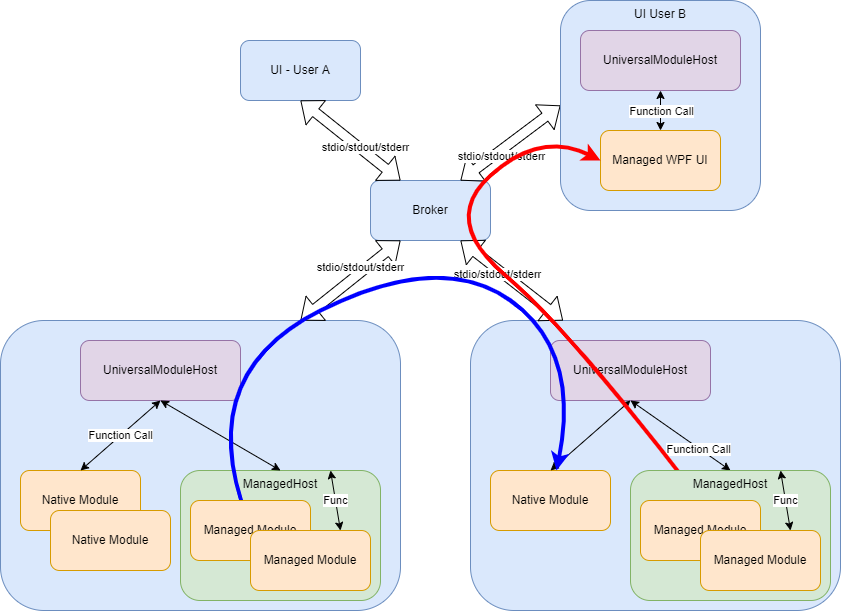

The diagram above was exported from draw.io. Its source (the exported page's mxGraphModel, read from the mxfile embedded in the PNG):
<mxGraphModel dx="1209" dy="741" grid="1" gridSize="10" guides="1" tooltips="1" connect="1" arrows="1" fold="1" page="1" pageScale="1" pageWidth="1169" pageHeight="827" math="0" shadow="0">
  <root>
    <mxCell id="0" />
    <mxCell id="1" parent="0" />
    <mxCell id="DvDaokrkIHQ38rwxrvQq-2" value="" style="rounded=1;whiteSpace=wrap;html=1;align=center;verticalAlign=middle;fillColor=#dae8fc;strokeColor=#6c8ebf;" parent="1" vertex="1">
      <mxGeometry x="40" y="400" width="400" height="290" as="geometry" />
    </mxCell>
    <mxCell id="EulqxYAlQJn2SL0vndP2-1" value="ManagedHost" style="rounded=1;whiteSpace=wrap;html=1;fillColor=#d5e8d4;strokeColor=#82b366;align=center;verticalAlign=top;" vertex="1" parent="1">
      <mxGeometry x="220" y="550" width="200" height="130" as="geometry" />
    </mxCell>
    <mxCell id="DvDaokrkIHQ38rwxrvQq-1" value="Broker" style="rounded=1;whiteSpace=wrap;html=1;fillColor=#dae8fc;strokeColor=#6c8ebf;" parent="1" vertex="1">
      <mxGeometry x="410" y="260" width="120" height="60" as="geometry" />
    </mxCell>
    <mxCell id="DvDaokrkIHQ38rwxrvQq-3" value="UniversalModuleHost" style="rounded=1;whiteSpace=wrap;html=1;fillColor=#e1d5e7;strokeColor=#9673a6;" parent="1" vertex="1">
      <mxGeometry x="120" y="420" width="160" height="60" as="geometry" />
    </mxCell>
    <mxCell id="DvDaokrkIHQ38rwxrvQq-4" value="Native Module" style="rounded=1;whiteSpace=wrap;html=1;fillColor=#ffe6cc;strokeColor=#d79b00;" parent="1" vertex="1">
      <mxGeometry x="60" y="550" width="120" height="60" as="geometry" />
    </mxCell>
    <mxCell id="DvDaokrkIHQ38rwxrvQq-6" value="Function Call" style="endArrow=classic;startArrow=classic;html=1;rounded=0;entryX=0.5;entryY=1;entryDx=0;entryDy=0;exitX=0.5;exitY=0;exitDx=0;exitDy=0;" parent="1" source="DvDaokrkIHQ38rwxrvQq-4" target="DvDaokrkIHQ38rwxrvQq-3" edge="1">
      <mxGeometry width="50" height="50" relative="1" as="geometry">
        <mxPoint x="130" y="550" as="sourcePoint" />
        <mxPoint x="180" y="500" as="targetPoint" />
      </mxGeometry>
    </mxCell>
    <mxCell id="DvDaokrkIHQ38rwxrvQq-7" value="" style="endArrow=classic;startArrow=classic;html=1;rounded=0;entryX=0.5;entryY=1;entryDx=0;entryDy=0;exitX=0.5;exitY=0;exitDx=0;exitDy=0;" parent="1" source="EulqxYAlQJn2SL0vndP2-1" target="DvDaokrkIHQ38rwxrvQq-3" edge="1">
      <mxGeometry width="50" height="50" relative="1" as="geometry">
        <mxPoint x="410" y="530" as="sourcePoint" />
        <mxPoint x="460" y="480" as="targetPoint" />
      </mxGeometry>
    </mxCell>
    <mxCell id="DvDaokrkIHQ38rwxrvQq-8" value="" style="shape=flexArrow;endArrow=classic;startArrow=classic;html=1;rounded=0;entryX=0.25;entryY=1;entryDx=0;entryDy=0;exitX=0.75;exitY=0;exitDx=0;exitDy=0;" parent="1" source="DvDaokrkIHQ38rwxrvQq-2" target="DvDaokrkIHQ38rwxrvQq-1" edge="1">
      <mxGeometry width="100" height="100" relative="1" as="geometry">
        <mxPoint x="370" y="540" as="sourcePoint" />
        <mxPoint x="470" y="440" as="targetPoint" />
      </mxGeometry>
    </mxCell>
    <mxCell id="DvDaokrkIHQ38rwxrvQq-9" value="stdio/stdout/stderr" style="edgeLabel;html=1;align=center;verticalAlign=middle;resizable=0;points=[];" parent="DvDaokrkIHQ38rwxrvQq-8" vertex="1" connectable="0">
      <mxGeometry x="0.2523" y="4" relative="1" as="geometry">
        <mxPoint as="offset" />
      </mxGeometry>
    </mxCell>
    <mxCell id="DvDaokrkIHQ38rwxrvQq-11" value="UI - User A" style="rounded=1;whiteSpace=wrap;html=1;fillColor=#dae8fc;strokeColor=#6c8ebf;" parent="1" vertex="1">
      <mxGeometry x="280" y="120" width="120" height="60" as="geometry" />
    </mxCell>
    <mxCell id="DvDaokrkIHQ38rwxrvQq-13" value="" style="shape=flexArrow;endArrow=classic;startArrow=classic;html=1;rounded=0;entryX=0.25;entryY=0;entryDx=0;entryDy=0;exitX=0.5;exitY=1;exitDx=0;exitDy=0;" parent="1" source="DvDaokrkIHQ38rwxrvQq-11" target="DvDaokrkIHQ38rwxrvQq-1" edge="1">
      <mxGeometry width="100" height="100" relative="1" as="geometry">
        <mxPoint x="130" y="410" as="sourcePoint" />
        <mxPoint x="320" y="360" as="targetPoint" />
      </mxGeometry>
    </mxCell>
    <mxCell id="DvDaokrkIHQ38rwxrvQq-14" value="stdio/stdout/stderr" style="edgeLabel;html=1;align=center;verticalAlign=middle;resizable=0;points=[];" parent="DvDaokrkIHQ38rwxrvQq-13" vertex="1" connectable="0">
      <mxGeometry x="0.2523" y="4" relative="1" as="geometry">
        <mxPoint as="offset" />
      </mxGeometry>
    </mxCell>
    <mxCell id="DvDaokrkIHQ38rwxrvQq-15" value="" style="shape=flexArrow;endArrow=classic;startArrow=classic;html=1;rounded=0;entryX=0.75;entryY=0;entryDx=0;entryDy=0;exitX=0;exitY=0.5;exitDx=0;exitDy=0;" parent="1" source="EulqxYAlQJn2SL0vndP2-5" target="DvDaokrkIHQ38rwxrvQq-1" edge="1">
      <mxGeometry width="100" height="100" relative="1" as="geometry">
        <mxPoint x="260" y="230" as="sourcePoint" />
        <mxPoint x="380" y="300" as="targetPoint" />
      </mxGeometry>
    </mxCell>
    <mxCell id="DvDaokrkIHQ38rwxrvQq-16" value="stdio/stdout/stderr" style="edgeLabel;html=1;align=center;verticalAlign=middle;resizable=0;points=[];" parent="DvDaokrkIHQ38rwxrvQq-15" vertex="1" connectable="0">
      <mxGeometry x="0.2523" y="4" relative="1" as="geometry">
        <mxPoint as="offset" />
      </mxGeometry>
    </mxCell>
    <mxCell id="DvDaokrkIHQ38rwxrvQq-17" value="" style="rounded=1;whiteSpace=wrap;html=1;align=center;verticalAlign=middle;fillColor=#dae8fc;strokeColor=#6c8ebf;" parent="1" vertex="1">
      <mxGeometry x="510" y="400" width="370" height="290" as="geometry" />
    </mxCell>
    <mxCell id="DvDaokrkIHQ38rwxrvQq-18" value="UniversalModuleHost" style="rounded=1;whiteSpace=wrap;html=1;fillColor=#e1d5e7;strokeColor=#9673a6;" parent="1" vertex="1">
      <mxGeometry x="590" y="420" width="160" height="60" as="geometry" />
    </mxCell>
    <mxCell id="DvDaokrkIHQ38rwxrvQq-19" value="Native Module" style="rounded=1;whiteSpace=wrap;html=1;fillColor=#ffe6cc;strokeColor=#d79b00;" parent="1" vertex="1">
      <mxGeometry x="530" y="550" width="120" height="60" as="geometry" />
    </mxCell>
    <mxCell id="DvDaokrkIHQ38rwxrvQq-21" value="" style="endArrow=classic;startArrow=classic;html=1;rounded=0;entryX=0.5;entryY=1;entryDx=0;entryDy=0;exitX=0.5;exitY=0;exitDx=0;exitDy=0;" parent="1" source="DvDaokrkIHQ38rwxrvQq-19" target="DvDaokrkIHQ38rwxrvQq-18" edge="1">
      <mxGeometry width="50" height="50" relative="1" as="geometry">
        <mxPoint x="600" y="550" as="sourcePoint" />
        <mxPoint x="650" y="500" as="targetPoint" />
      </mxGeometry>
    </mxCell>
    <mxCell id="DvDaokrkIHQ38rwxrvQq-22" value="" style="endArrow=classic;startArrow=classic;html=1;rounded=0;entryX=0.5;entryY=1;entryDx=0;entryDy=0;exitX=0.5;exitY=0;exitDx=0;exitDy=0;" parent="1" source="EulqxYAlQJn2SL0vndP2-12" target="DvDaokrkIHQ38rwxrvQq-18" edge="1">
      <mxGeometry width="50" height="50" relative="1" as="geometry">
        <mxPoint x="750" y="550" as="sourcePoint" />
        <mxPoint x="930" y="480" as="targetPoint" />
      </mxGeometry>
    </mxCell>
    <mxCell id="DvDaokrkIHQ38rwxrvQq-23" value="Function Call" style="edgeLabel;html=1;align=center;verticalAlign=middle;resizable=0;points=[];" parent="DvDaokrkIHQ38rwxrvQq-22" vertex="1" connectable="0">
      <mxGeometry x="-0.3593" y="1" relative="1" as="geometry">
        <mxPoint as="offset" />
      </mxGeometry>
    </mxCell>
    <mxCell id="DvDaokrkIHQ38rwxrvQq-24" value="" style="shape=flexArrow;endArrow=classic;startArrow=classic;html=1;rounded=0;entryX=0.75;entryY=1;entryDx=0;entryDy=0;exitX=0.25;exitY=0;exitDx=0;exitDy=0;" parent="1" source="DvDaokrkIHQ38rwxrvQq-17" target="DvDaokrkIHQ38rwxrvQq-1" edge="1">
      <mxGeometry width="100" height="100" relative="1" as="geometry">
        <mxPoint x="210" y="410" as="sourcePoint" />
        <mxPoint x="320" y="360" as="targetPoint" />
      </mxGeometry>
    </mxCell>
    <mxCell id="DvDaokrkIHQ38rwxrvQq-25" value="stdio/stdout/stderr" style="edgeLabel;html=1;align=center;verticalAlign=middle;resizable=0;points=[];" parent="DvDaokrkIHQ38rwxrvQq-24" vertex="1" connectable="0">
      <mxGeometry x="0.2523" y="4" relative="1" as="geometry">
        <mxPoint as="offset" />
      </mxGeometry>
    </mxCell>
    <mxCell id="DvDaokrkIHQ38rwxrvQq-27" value="" style="curved=1;endArrow=classic;html=1;rounded=0;strokeColor=#0000FF;strokeWidth=4;" parent="1" source="DvDaokrkIHQ38rwxrvQq-5" target="DvDaokrkIHQ38rwxrvQq-19" edge="1">
      <mxGeometry width="50" height="50" relative="1" as="geometry">
        <mxPoint x="515.3846153846152" y="560" as="sourcePoint" />
        <mxPoint x="519.96" y="219.98000000000002" as="targetPoint" />
        <Array as="points">
          <mxPoint x="240" y="450" />
          <mxPoint x="480" y="330" />
          <mxPoint x="620" y="430" />
        </Array>
      </mxGeometry>
    </mxCell>
    <mxCell id="DvDaokrkIHQ38rwxrvQq-5" value="Managed Module" style="rounded=1;whiteSpace=wrap;html=1;fillColor=#ffe6cc;strokeColor=#d79b00;" parent="1" vertex="1">
      <mxGeometry x="230" y="580" width="120" height="60" as="geometry" />
    </mxCell>
    <mxCell id="EulqxYAlQJn2SL0vndP2-2" value="Managed Module" style="rounded=1;whiteSpace=wrap;html=1;fillColor=#ffe6cc;strokeColor=#d79b00;" vertex="1" parent="1">
      <mxGeometry x="290" y="610" width="120" height="60" as="geometry" />
    </mxCell>
    <mxCell id="EulqxYAlQJn2SL0vndP2-3" value="Func" style="endArrow=classic;startArrow=classic;html=1;rounded=0;entryX=0.75;entryY=0;entryDx=0;entryDy=0;exitX=0.75;exitY=0;exitDx=0;exitDy=0;" edge="1" parent="1" source="EulqxYAlQJn2SL0vndP2-2" target="EulqxYAlQJn2SL0vndP2-1">
      <mxGeometry width="50" height="50" relative="1" as="geometry">
        <mxPoint x="130" y="560" as="sourcePoint" />
        <mxPoint x="210" y="490" as="targetPoint" />
      </mxGeometry>
    </mxCell>
    <mxCell id="EulqxYAlQJn2SL0vndP2-4" value="Native Module" style="rounded=1;whiteSpace=wrap;html=1;fillColor=#ffe6cc;strokeColor=#d79b00;" vertex="1" parent="1">
      <mxGeometry x="90" y="590" width="120" height="60" as="geometry" />
    </mxCell>
    <mxCell id="EulqxYAlQJn2SL0vndP2-5" value="UI User B" style="rounded=1;whiteSpace=wrap;html=1;align=center;verticalAlign=top;fillColor=#dae8fc;strokeColor=#6c8ebf;" vertex="1" parent="1">
      <mxGeometry x="600" y="80" width="200" height="210" as="geometry" />
    </mxCell>
    <mxCell id="EulqxYAlQJn2SL0vndP2-6" value="UniversalModuleHost" style="rounded=1;whiteSpace=wrap;html=1;fillColor=#e1d5e7;strokeColor=#9673a6;" vertex="1" parent="1">
      <mxGeometry x="620" y="110" width="160" height="60" as="geometry" />
    </mxCell>
    <mxCell id="EulqxYAlQJn2SL0vndP2-8" value="Managed WPF UI" style="rounded=1;whiteSpace=wrap;html=1;fillColor=#ffe6cc;strokeColor=#d79b00;" vertex="1" parent="1">
      <mxGeometry x="640" y="210" width="120" height="60" as="geometry" />
    </mxCell>
    <mxCell id="EulqxYAlQJn2SL0vndP2-10" value="" style="endArrow=classic;startArrow=classic;html=1;rounded=0;entryX=0.5;entryY=1;entryDx=0;entryDy=0;exitX=0.5;exitY=0;exitDx=0;exitDy=0;" edge="1" parent="1" source="EulqxYAlQJn2SL0vndP2-8" target="EulqxYAlQJn2SL0vndP2-6">
      <mxGeometry width="50" height="50" relative="1" as="geometry">
        <mxPoint x="910" y="220" as="sourcePoint" />
        <mxPoint x="960" y="170" as="targetPoint" />
      </mxGeometry>
    </mxCell>
    <mxCell id="EulqxYAlQJn2SL0vndP2-11" value="Function Call" style="edgeLabel;html=1;align=center;verticalAlign=middle;resizable=0;points=[];" vertex="1" connectable="0" parent="EulqxYAlQJn2SL0vndP2-10">
      <mxGeometry x="-0.3593" y="1" relative="1" as="geometry">
        <mxPoint x="1" y="-7" as="offset" />
      </mxGeometry>
    </mxCell>
    <mxCell id="DvDaokrkIHQ38rwxrvQq-26" value="" style="curved=1;endArrow=classic;html=1;rounded=0;entryX=0;entryY=0.5;entryDx=0;entryDy=0;strokeColor=#FF0000;strokeWidth=4;exitX=0.5;exitY=0;exitDx=0;exitDy=0;" parent="1" source="EulqxYAlQJn2SL0vndP2-13" target="EulqxYAlQJn2SL0vndP2-8" edge="1">
      <mxGeometry width="50" height="50" relative="1" as="geometry">
        <mxPoint x="750" y="569.98" as="sourcePoint" />
        <mxPoint x="410" y="300" as="targetPoint" />
        <Array as="points">
          <mxPoint x="610" y="410" />
          <mxPoint x="480" y="300" />
          <mxPoint x="580" y="210" />
        </Array>
      </mxGeometry>
    </mxCell>
    <mxCell id="EulqxYAlQJn2SL0vndP2-12" value="ManagedHost" style="rounded=1;whiteSpace=wrap;html=1;fillColor=#d5e8d4;strokeColor=#82b366;align=center;verticalAlign=top;" vertex="1" parent="1">
      <mxGeometry x="670" y="550" width="200" height="130" as="geometry" />
    </mxCell>
    <mxCell id="EulqxYAlQJn2SL0vndP2-13" value="Managed Module" style="rounded=1;whiteSpace=wrap;html=1;fillColor=#ffe6cc;strokeColor=#d79b00;" vertex="1" parent="1">
      <mxGeometry x="680" y="580" width="120" height="60" as="geometry" />
    </mxCell>
    <mxCell id="EulqxYAlQJn2SL0vndP2-14" value="Managed Module" style="rounded=1;whiteSpace=wrap;html=1;fillColor=#ffe6cc;strokeColor=#d79b00;" vertex="1" parent="1">
      <mxGeometry x="740" y="610" width="120" height="60" as="geometry" />
    </mxCell>
    <mxCell id="EulqxYAlQJn2SL0vndP2-15" value="Func" style="endArrow=classic;startArrow=classic;html=1;rounded=0;entryX=0.75;entryY=0;entryDx=0;entryDy=0;exitX=0.75;exitY=0;exitDx=0;exitDy=0;" edge="1" parent="1" source="EulqxYAlQJn2SL0vndP2-14" target="EulqxYAlQJn2SL0vndP2-12">
      <mxGeometry width="50" height="50" relative="1" as="geometry">
        <mxPoint x="580" y="560" as="sourcePoint" />
        <mxPoint x="660" y="490" as="targetPoint" />
      </mxGeometry>
    </mxCell>
  </root>
</mxGraphModel>